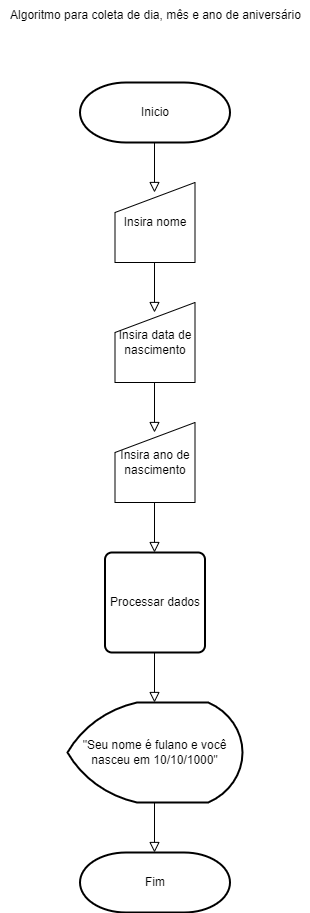

The diagram above was exported from draw.io. Its source (the exported page's mxGraphModel, read from the mxfile embedded in the PNG):
<mxGraphModel dx="1434" dy="758" grid="1" gridSize="10" guides="1" tooltips="1" connect="1" arrows="1" fold="1" page="1" pageScale="1" pageWidth="827" pageHeight="1169" math="0" shadow="0">
  <root>
    <mxCell id="WIyWlLk6GJQsqaUBKTNV-0" />
    <mxCell id="WIyWlLk6GJQsqaUBKTNV-1" parent="WIyWlLk6GJQsqaUBKTNV-0" />
    <mxCell id="1CyXE0rO-WYgsWAv1pS1-2" value="" style="rounded=0;html=1;jettySize=auto;orthogonalLoop=1;fontSize=11;endArrow=block;endFill=0;endSize=8;strokeWidth=1;shadow=0;labelBackgroundColor=none;edgeStyle=orthogonalEdgeStyle;" parent="WIyWlLk6GJQsqaUBKTNV-1" edge="1">
      <mxGeometry relative="1" as="geometry">
        <mxPoint x="427" y="690" as="sourcePoint" />
        <mxPoint x="427" y="740" as="targetPoint" />
      </mxGeometry>
    </mxCell>
    <mxCell id="1CyXE0rO-WYgsWAv1pS1-3" value="Inicio" style="strokeWidth=2;html=1;shape=mxgraph.flowchart.terminator;whiteSpace=wrap;" parent="WIyWlLk6GJQsqaUBKTNV-1" vertex="1">
      <mxGeometry x="352.5" y="120" width="150" height="60" as="geometry" />
    </mxCell>
    <mxCell id="1CyXE0rO-WYgsWAv1pS1-4" value="Insira nome" style="shape=manualInput;whiteSpace=wrap;html=1;" parent="WIyWlLk6GJQsqaUBKTNV-1" vertex="1">
      <mxGeometry x="387.5" y="220" width="80" height="80" as="geometry" />
    </mxCell>
    <mxCell id="1CyXE0rO-WYgsWAv1pS1-5" value="Insira data de nascimento" style="shape=manualInput;whiteSpace=wrap;html=1;" parent="WIyWlLk6GJQsqaUBKTNV-1" vertex="1">
      <mxGeometry x="387.5" y="340" width="80" height="80" as="geometry" />
    </mxCell>
    <mxCell id="1CyXE0rO-WYgsWAv1pS1-6" value="Insira ano de nascimento" style="shape=manualInput;whiteSpace=wrap;html=1;" parent="WIyWlLk6GJQsqaUBKTNV-1" vertex="1">
      <mxGeometry x="387.5" y="460" width="80" height="80" as="geometry" />
    </mxCell>
    <mxCell id="1CyXE0rO-WYgsWAv1pS1-7" value="&quot;Seu nome é fulano e você nasceu em 10/10/1000&quot;" style="strokeWidth=2;html=1;shape=mxgraph.flowchart.display;whiteSpace=wrap;" parent="WIyWlLk6GJQsqaUBKTNV-1" vertex="1">
      <mxGeometry x="340" y="740" width="175" height="100" as="geometry" />
    </mxCell>
    <mxCell id="1CyXE0rO-WYgsWAv1pS1-8" value="Processar dados" style="rounded=1;whiteSpace=wrap;html=1;absoluteArcSize=1;arcSize=14;strokeWidth=2;" parent="WIyWlLk6GJQsqaUBKTNV-1" vertex="1">
      <mxGeometry x="377.5" y="590" width="100" height="100" as="geometry" />
    </mxCell>
    <mxCell id="1CyXE0rO-WYgsWAv1pS1-9" value="Fim" style="strokeWidth=2;html=1;shape=mxgraph.flowchart.terminator;whiteSpace=wrap;" parent="WIyWlLk6GJQsqaUBKTNV-1" vertex="1">
      <mxGeometry x="352.5" y="890" width="150" height="60" as="geometry" />
    </mxCell>
    <mxCell id="1CyXE0rO-WYgsWAv1pS1-13" value="" style="rounded=0;html=1;jettySize=auto;orthogonalLoop=1;fontSize=11;endArrow=block;endFill=0;endSize=8;strokeWidth=1;shadow=0;labelBackgroundColor=none;edgeStyle=orthogonalEdgeStyle;" parent="WIyWlLk6GJQsqaUBKTNV-1" edge="1">
      <mxGeometry relative="1" as="geometry">
        <mxPoint x="427" y="540" as="sourcePoint" />
        <mxPoint x="427" y="590" as="targetPoint" />
      </mxGeometry>
    </mxCell>
    <mxCell id="1CyXE0rO-WYgsWAv1pS1-14" value="" style="rounded=0;html=1;jettySize=auto;orthogonalLoop=1;fontSize=11;endArrow=block;endFill=0;endSize=8;strokeWidth=1;shadow=0;labelBackgroundColor=none;edgeStyle=orthogonalEdgeStyle;" parent="WIyWlLk6GJQsqaUBKTNV-1" edge="1">
      <mxGeometry relative="1" as="geometry">
        <mxPoint x="427" y="420" as="sourcePoint" />
        <mxPoint x="427" y="470" as="targetPoint" />
      </mxGeometry>
    </mxCell>
    <mxCell id="1CyXE0rO-WYgsWAv1pS1-15" value="" style="rounded=0;html=1;jettySize=auto;orthogonalLoop=1;fontSize=11;endArrow=block;endFill=0;endSize=8;strokeWidth=1;shadow=0;labelBackgroundColor=none;edgeStyle=orthogonalEdgeStyle;" parent="WIyWlLk6GJQsqaUBKTNV-1" edge="1">
      <mxGeometry relative="1" as="geometry">
        <mxPoint x="427" y="300" as="sourcePoint" />
        <mxPoint x="427" y="350" as="targetPoint" />
      </mxGeometry>
    </mxCell>
    <mxCell id="1CyXE0rO-WYgsWAv1pS1-16" value="" style="rounded=0;html=1;jettySize=auto;orthogonalLoop=1;fontSize=11;endArrow=block;endFill=0;endSize=8;strokeWidth=1;shadow=0;labelBackgroundColor=none;edgeStyle=orthogonalEdgeStyle;" parent="WIyWlLk6GJQsqaUBKTNV-1" edge="1">
      <mxGeometry relative="1" as="geometry">
        <mxPoint x="427" y="180" as="sourcePoint" />
        <mxPoint x="427" y="230" as="targetPoint" />
      </mxGeometry>
    </mxCell>
    <mxCell id="1CyXE0rO-WYgsWAv1pS1-22" value="" style="rounded=0;html=1;jettySize=auto;orthogonalLoop=1;fontSize=11;endArrow=block;endFill=0;endSize=8;strokeWidth=1;shadow=0;labelBackgroundColor=none;edgeStyle=orthogonalEdgeStyle;" parent="WIyWlLk6GJQsqaUBKTNV-1" edge="1">
      <mxGeometry relative="1" as="geometry">
        <mxPoint x="427" y="840" as="sourcePoint" />
        <mxPoint x="427" y="890" as="targetPoint" />
      </mxGeometry>
    </mxCell>
    <mxCell id="1CyXE0rO-WYgsWAv1pS1-23" value="Algoritmo para coleta de dia, mês e ano de aniversário" style="text;html=1;align=center;verticalAlign=middle;resizable=0;points=[];autosize=1;strokeColor=none;fillColor=none;" parent="WIyWlLk6GJQsqaUBKTNV-1" vertex="1">
      <mxGeometry x="272.5" y="38" width="310" height="30" as="geometry" />
    </mxCell>
  </root>
</mxGraphModel>